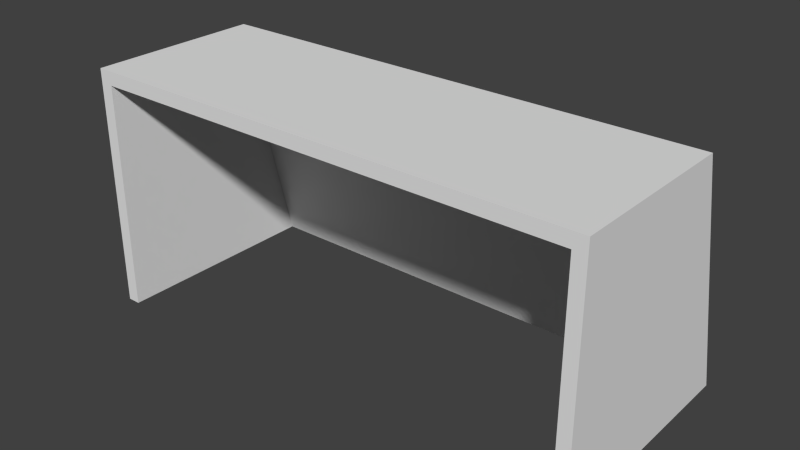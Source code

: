# Source: goal.blend  (saved by Blender 2.72.0; exported with 4.5.12 LTS)
import bpy
from mathutils import Matrix  # noqa: F401  (used for matrix-valued properties, if any)

bpy.ops.wm.read_factory_settings(use_empty=True)
scene = bpy.context.scene
scene.name = 'Scene'

# ---- collections
col_collection_1 = bpy.data.collections.new('Collection 1'); scene.collection.children.link(col_collection_1)

# ---- materials (node trees are filled in below, after node groups)
mat_material = bpy.data.materials.new('Material')
mat_material.alpha_threshold = 0.0
mat_material.use_transparent_shadow = False
mat_material.roughness = 0.5
mat_material.line_color = (0.0, 0.0, 0.0, 1.0)

# ---- material node trees

# ---- world
world_world = bpy.data.worlds.new('World'); scene.world = world_world
world_world.color = (0.05088, 0.05088, 0.05088)
world_world.use_sun_shadow = False
world_world.sun_shadow_jitter_overblur = 0.0
world_world.cycles.sampling_method = 'MANUAL'
world_world.cycles.sample_map_resolution = 256

# ---- meshes
me_cube = bpy.data.meshes.new('Cube')
me_cube.from_pydata([(1.222, 0.5312, 0.003952), (1.222, -0.5788, 0.003952), (-1.222, -0.5788, 0.003952), (-1.222, 0.5312, 0.003952), (1.222, 0.2613, 1.162), (1.222, -0.5788, 1.162), (-1.222, -0.5788, 1.162), (-1.222, 0.2613, 1.162), (1.16, -0.5788, 0.00435), (-1.16, -0.5788, 0.00435), (1.16, -0.5788, 1.096), (-1.16, -0.5788, 1.096), (1.16, 0.4596, 0.00435), (-1.16, 0.4596, 0.00435), (1.16, 0.1898, 1.096), (-1.16, 0.1898, 1.096)], [], [(4, 7, 6, 5), (0, 4, 5, 1), (10, 11, 15, 14), (2, 6, 7, 3), (4, 0, 3, 7), (10, 8, 1, 5), (9, 11, 6, 2), (11, 10, 5, 6), (12, 14, 15, 13), (11, 9, 13, 15), (8, 10, 14, 12)])
me_cube.materials.append(mat_material)
me_cube.use_remesh_preserve_volume = False
me_cube.use_remesh_preserve_attributes = False
me_cube.use_mirror_vertex_groups = False
me_cube.update()

# ---- objects
ob_cube = bpy.data.objects.new('Cube', me_cube)

# ---- transforms, parenting, visibility, modifiers, constraints
ob_cube.location = (0.0, 0.0, 0.0)
ob_cube.lock_rotations_4d = False
ob_cube.empty_display_type = 'ARROWS'
ob_cube.lineart.crease_threshold = 0.0

# ---- collection membership
col_collection_1.objects.link(ob_cube)

# ---- scene / render settings (as saved in the file)
scene.frame_start = 1; scene.frame_end = 250; scene.frame_set(1)
scene.render.engine = 'BLENDER_EEVEE_NEXT'
scene.render.resolution_percentage = 50
scene.render.dither_intensity = 0.0
scene.cycles.use_denoising = False
scene.cycles.samples = 10
scene.cycles.sampling_pattern = 'TABULATED_SOBOL'
scene.cycles.light_sampling_threshold = 0.0
scene.cycles.use_adaptive_sampling = False
scene.cycles.use_light_tree = False
scene.cycles.blur_glossy = 0.0
scene.cycles.pixel_filter_type = 'GAUSSIAN'
scene.cycles.sample_clamp_indirect = 0.0
scene.view_settings.view_transform = 'Standard'
bpy.context.view_layer.update()

# ---- added for rendering (the .blend has no active camera and no usable light): camera, sun
cam_auto = bpy.data.cameras.new('AutoCamera')
cam_auto.lens = 50.0
cam_auto.sensor_width = 36.0
cam_auto.clip_end = 1000.0
ob_auto_camera = bpy.data.objects.new('AutoCamera', cam_auto)
scene.collection.objects.link(ob_auto_camera)
ob_auto_camera.location = (2.70526, -3.27012, 2.74696)
ob_auto_camera.rotation_euler = (1.09748, -7.21219e-08, 0.694738)
scene.camera = ob_auto_camera
light_auto_sun = bpy.data.lights.new('AutoSun', 'SUN')
light_auto_sun.energy = 3.0
light_auto_sun.angle = 0.0523599
ob_auto_sun = bpy.data.objects.new('AutoSun', light_auto_sun)
scene.collection.objects.link(ob_auto_sun)
ob_auto_sun.rotation_euler = (0.872665, 0.174533, 0.523599)
bpy.context.view_layer.update()
